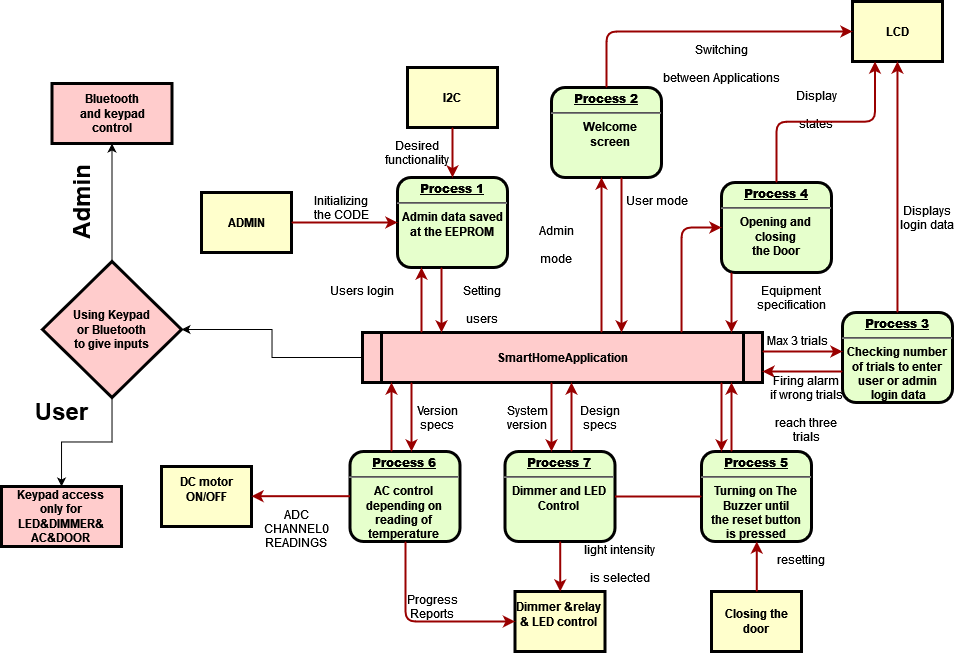

The diagram above was exported from draw.io. Its source (the exported page's mxGraphModel, read from the mxfile embedded in the PNG):
<mxGraphModel dx="1433" dy="286" grid="1" gridSize="10" guides="1" tooltips="1" connect="1" arrows="1" fold="1" page="1" pageScale="1" pageWidth="826" pageHeight="1169" background="#ffffff" math="0" shadow="0">
  <root>
    <mxCell id="0" />
    <mxCell id="1" parent="0" />
    <mxCell id="2" value="&lt;p style=&quot;margin: 0px; margin-top: 4px; text-align: center; text-decoration: underline;&quot;&gt;&lt;strong&gt;Process 1&lt;br&gt;&lt;/strong&gt;&lt;/p&gt;&lt;hr&gt;&lt;div&gt;Admin data saved&lt;/div&gt;&lt;div&gt;at the EEPROM&lt;br&gt;&lt;/div&gt;" style="verticalAlign=middle;align=center;overflow=fill;fontSize=12;fontFamily=Helvetica;html=1;rounded=1;fontStyle=1;strokeWidth=3;fillColor=#E6FFCC" parent="1" vertex="1">
      <mxGeometry x="236" y="236" width="110" height="90" as="geometry" />
    </mxCell>
    <mxCell id="3" value="I2C " style="whiteSpace=wrap;align=center;verticalAlign=middle;fontStyle=1;strokeWidth=3;fillColor=#FFFFCC" parent="1" vertex="1">
      <mxGeometry x="246" y="126" width="90" height="60" as="geometry" />
    </mxCell>
    <mxCell id="4" value="ADMIN" style="whiteSpace=wrap;align=center;verticalAlign=middle;fontStyle=1;strokeWidth=3;fillColor=#FFFFCC" parent="1" vertex="1">
      <mxGeometry x="40" y="251" width="90" height="60" as="geometry" />
    </mxCell>
    <mxCell id="vQnZEfncS28ABQES4JOF-104" value="" style="edgeStyle=orthogonalEdgeStyle;rounded=0;orthogonalLoop=1;jettySize=auto;html=1;" edge="1" parent="1" source="5" target="vQnZEfncS28ABQES4JOF-103">
      <mxGeometry relative="1" as="geometry" />
    </mxCell>
    <mxCell id="5" value="SmartHomeApplication" style="shape=process;whiteSpace=wrap;align=center;verticalAlign=middle;size=0.0475;fontStyle=1;strokeWidth=3;fillColor=#FFCCCC" parent="1" vertex="1">
      <mxGeometry x="200.99999999999991" y="391" width="400" height="50" as="geometry" />
    </mxCell>
    <mxCell id="6" value="&lt;p style=&quot;margin: 0px; margin-top: 4px; text-align: center; text-decoration: underline;&quot;&gt;&lt;strong&gt;Process 2&lt;br&gt;&lt;/strong&gt;&lt;/p&gt;&lt;hr&gt;&lt;p style=&quot;margin: 0px; margin-left: 8px;&quot;&gt;Welcome &lt;br&gt;&lt;/p&gt;&lt;p style=&quot;margin: 0px; margin-left: 8px;&quot;&gt;screen&lt;br&gt;&lt;/p&gt;" style="verticalAlign=middle;align=center;overflow=fill;fontSize=12;fontFamily=Helvetica;html=1;rounded=1;fontStyle=1;strokeWidth=3;fillColor=#E6FFCC" parent="1" vertex="1">
      <mxGeometry x="390" y="146" width="110" height="90" as="geometry" />
    </mxCell>
    <mxCell id="7" value="&lt;p style=&quot;margin: 0px; margin-top: 4px; text-align: center; text-decoration: underline;&quot;&gt;&lt;strong&gt;&lt;strong&gt;Process&lt;/strong&gt; 3&lt;br&gt;&lt;/strong&gt;&lt;/p&gt;&lt;hr&gt;&lt;div&gt;Checking number &lt;br&gt;&lt;/div&gt;&lt;div&gt;of trials to enter &lt;br&gt;&lt;/div&gt;&lt;div&gt;user or admin&lt;/div&gt;&lt;div&gt;&amp;nbsp;login data&lt;br&gt;&lt;/div&gt;" style="verticalAlign=middle;align=center;overflow=fill;fontSize=12;fontFamily=Helvetica;html=1;rounded=1;fontStyle=1;strokeWidth=3;fillColor=#E6FFCC" parent="1" vertex="1">
      <mxGeometry x="681" y="371" width="110" height="90" as="geometry" />
    </mxCell>
    <mxCell id="8" value="&lt;p style=&quot;margin: 0px; margin-top: 4px; text-align: center; text-decoration: underline;&quot;&gt;&lt;strong&gt;&lt;strong&gt;Process&lt;/strong&gt; 4&lt;br&gt;&lt;/strong&gt;&lt;/p&gt;&lt;hr&gt;&lt;div&gt;Opening and &lt;br&gt;&lt;/div&gt;&lt;div&gt;closing&lt;br&gt;&lt;/div&gt;&lt;div&gt;the Door&lt;/div&gt;&lt;div&gt;&lt;br&gt;&lt;/div&gt;" style="verticalAlign=middle;align=center;overflow=fill;fontSize=12;fontFamily=Helvetica;html=1;rounded=1;fontStyle=1;strokeWidth=3;fillColor=#E6FFCC" parent="1" vertex="1">
      <mxGeometry x="560" y="241" width="110" height="90" as="geometry" />
    </mxCell>
    <mxCell id="9" value="&lt;p style=&quot;margin: 0px; margin-top: 4px; text-align: center; text-decoration: underline;&quot;&gt;&lt;strong&gt;&lt;strong&gt;Process&lt;/strong&gt; 5&lt;br&gt;&lt;/strong&gt;&lt;/p&gt;&lt;hr&gt;&lt;div&gt;Turning on The &lt;br&gt;&lt;/div&gt;&lt;div&gt;Buzzer until &lt;br&gt;&lt;/div&gt;&lt;div&gt;the reset button&lt;/div&gt;&lt;div&gt;is pressed&lt;br&gt;&lt;/div&gt;" style="verticalAlign=middle;align=center;overflow=fill;fontSize=12;fontFamily=Helvetica;html=1;rounded=1;fontStyle=1;strokeWidth=3;fillColor=#E6FFCC" parent="1" vertex="1">
      <mxGeometry x="540" y="510" width="110" height="90" as="geometry" />
    </mxCell>
    <mxCell id="10" value="&lt;p style=&quot;margin: 0px; margin-top: 4px; text-align: center; text-decoration: underline;&quot;&gt;&lt;strong&gt;&lt;strong&gt;Process&lt;/strong&gt; 6&lt;br&gt;&lt;/strong&gt;&lt;/p&gt;&lt;hr&gt;&lt;div&gt;AC control &lt;br&gt;&lt;/div&gt;&lt;div&gt;depending on &lt;br&gt;&lt;/div&gt;&lt;div&gt;reading of &lt;br&gt;&lt;/div&gt;&lt;div&gt;temperature &lt;br&gt;&lt;/div&gt;" style="verticalAlign=middle;align=center;overflow=fill;fontSize=12;fontFamily=Helvetica;html=1;rounded=1;fontStyle=1;strokeWidth=3;fillColor=#E6FFCC" parent="1" vertex="1">
      <mxGeometry x="188.49999999999991" y="510" width="110" height="90" as="geometry" />
    </mxCell>
    <mxCell id="12" value="LCD" style="whiteSpace=wrap;align=center;verticalAlign=middle;fontStyle=1;strokeWidth=3;fillColor=#FFFFCC" parent="1" vertex="1">
      <mxGeometry x="691" y="60.00000000000002" width="90" height="60" as="geometry" />
    </mxCell>
    <mxCell id="13" value="Dimmer &amp;relay&#10;&amp; LED control&#10;" style="whiteSpace=wrap;align=center;verticalAlign=middle;fontStyle=1;strokeWidth=3;fillColor=#FFFFCC" parent="1" vertex="1">
      <mxGeometry x="353.50000000000006" y="650" width="90" height="60" as="geometry" />
    </mxCell>
    <mxCell id="14" value="DC motor ON/OFF&#10;" style="whiteSpace=wrap;align=center;verticalAlign=middle;fontStyle=1;strokeWidth=3;fillColor=#FFFFCC" parent="1" vertex="1">
      <mxGeometry x="-2.842170943040401e-14" y="524.9999999999999" width="90" height="60" as="geometry" />
    </mxCell>
    <mxCell id="15" value="Closing the door" style="whiteSpace=wrap;align=center;verticalAlign=middle;fontStyle=1;strokeWidth=3;fillColor=#FFFFCC" parent="1" vertex="1">
      <mxGeometry x="549.9999999999999" y="650" width="90" height="60" as="geometry" />
    </mxCell>
    <mxCell id="36" value="" style="edgeStyle=none;noEdgeStyle=1;strokeColor=#990000;strokeWidth=2" parent="1" source="3" target="2" edge="1">
      <mxGeometry width="100" height="100" relative="1" as="geometry">
        <mxPoint x="20" y="250" as="sourcePoint" />
        <mxPoint x="120" y="150" as="targetPoint" />
      </mxGeometry>
    </mxCell>
    <mxCell id="37" value="" style="edgeStyle=none;noEdgeStyle=1;strokeColor=#990000;strokeWidth=2" parent="1" source="4" target="2" edge="1">
      <mxGeometry width="100" height="100" relative="1" as="geometry">
        <mxPoint x="280" y="190" as="sourcePoint" />
        <mxPoint x="380" y="90" as="targetPoint" />
      </mxGeometry>
    </mxCell>
    <mxCell id="11" value="&lt;p style=&quot;margin: 0px; margin-top: 4px; text-align: center; text-decoration: underline;&quot;&gt;&lt;strong&gt;&lt;strong&gt;Process&lt;/strong&gt; 7&lt;br&gt;&lt;/strong&gt;&lt;/p&gt;&lt;hr&gt;&lt;div&gt;Dimmer and LED&lt;/div&gt;&lt;div&gt;Control&lt;br&gt;&lt;/div&gt;" style="verticalAlign=middle;align=center;overflow=fill;fontSize=12;fontFamily=Helvetica;html=1;rounded=1;fontStyle=1;strokeWidth=3;fillColor=#E6FFCC" parent="1" vertex="1">
      <mxGeometry x="343.49999999999994" y="510" width="110" height="90" as="geometry" />
    </mxCell>
    <mxCell id="51" value="" style="endArrow=none;noEdgeStyle=1;strokeColor=#990000;strokeWidth=2" parent="1" source="9" target="11" edge="1">
      <mxGeometry relative="1" as="geometry">
        <mxPoint x="205.00819672131135" y="481" as="sourcePoint" />
        <mxPoint x="400.32786885245895" y="650" as="targetPoint" />
      </mxGeometry>
    </mxCell>
    <mxCell id="52" value="Initializing&#10;the CODE&#10;" style="text;spacingTop=-5;align=center" parent="1" vertex="1">
      <mxGeometry x="165" y="251" width="30" height="20" as="geometry" />
    </mxCell>
    <mxCell id="53" value="Desired &#10;functionality" style="text;spacingTop=-5;align=center" parent="1" vertex="1">
      <mxGeometry x="241" y="196" width="30" height="20" as="geometry" />
    </mxCell>
    <mxCell id="54" value="Users login" style="text;spacingTop=-5;align=center" parent="1" vertex="1">
      <mxGeometry x="186" y="341" width="30" height="20" as="geometry" />
    </mxCell>
    <mxCell id="55" value="" style="edgeStyle=elbowEdgeStyle;elbow=horizontal;strokeColor=#990000;strokeWidth=2" parent="1" source="5" target="2" edge="1">
      <mxGeometry width="100" height="100" relative="1" as="geometry">
        <mxPoint x="50" y="530" as="sourcePoint" />
        <mxPoint x="150" y="430" as="targetPoint" />
        <Array as="points">
          <mxPoint x="260" y="370" />
        </Array>
      </mxGeometry>
    </mxCell>
    <mxCell id="56" value="" style="edgeStyle=elbowEdgeStyle;elbow=horizontal;strokeColor=#990000;strokeWidth=2" parent="1" source="2" target="5" edge="1">
      <mxGeometry width="100" height="100" relative="1" as="geometry">
        <mxPoint x="50" y="500" as="sourcePoint" />
        <mxPoint x="150" y="400" as="targetPoint" />
        <Array as="points">
          <mxPoint x="280" y="360" />
        </Array>
      </mxGeometry>
    </mxCell>
    <mxCell id="57" value="Setting &#10;&#10;users&#10;" style="text;spacingTop=-5;align=center" parent="1" vertex="1">
      <mxGeometry x="306" y="341" width="30" height="20" as="geometry" />
    </mxCell>
    <mxCell id="58" value="" style="edgeStyle=elbowEdgeStyle;elbow=horizontal;strokeColor=#990000;strokeWidth=2" parent="1" source="5" target="6" edge="1">
      <mxGeometry width="100" height="100" relative="1" as="geometry">
        <mxPoint x="380" y="370" as="sourcePoint" />
        <mxPoint x="480" y="270" as="targetPoint" />
        <Array as="points">
          <mxPoint x="440" y="310" />
        </Array>
      </mxGeometry>
    </mxCell>
    <mxCell id="59" value="" style="edgeStyle=elbowEdgeStyle;elbow=horizontal;strokeColor=#990000;strokeWidth=2" parent="1" source="6" target="5" edge="1">
      <mxGeometry width="100" height="100" relative="1" as="geometry">
        <mxPoint x="350" y="370" as="sourcePoint" />
        <mxPoint x="450" y="270" as="targetPoint" />
        <Array as="points">
          <mxPoint x="460" y="320" />
        </Array>
      </mxGeometry>
    </mxCell>
    <mxCell id="60" value="Admin &#10;&#10;mode&#10;" style="text;spacingTop=-5;align=center" parent="1" vertex="1">
      <mxGeometry x="380.0000000000001" y="280.99999999999983" width="30" height="20" as="geometry" />
    </mxCell>
    <mxCell id="61" value="User mode&#10;" style="text;spacingTop=-5;align=center" parent="1" vertex="1">
      <mxGeometry x="481.0000000000002" y="251.00000000000006" width="30" height="20" as="geometry" />
    </mxCell>
    <mxCell id="62" value="Switching &#10;&#10;between Applications&#10;" style="text;spacingTop=-5;align=center" parent="1" vertex="1">
      <mxGeometry x="545.0000000000001" y="100.00000000000003" width="30" height="20" as="geometry" />
    </mxCell>
    <mxCell id="63" value="Display &#10;&#10;states&#10;" style="text;spacingTop=-5;align=center" parent="1" vertex="1">
      <mxGeometry x="640" y="146.0000000000001" width="30" height="20" as="geometry" />
    </mxCell>
    <mxCell id="64" value="Displays&#10;login data&#10;" style="text;spacingTop=-5;align=center" parent="1" vertex="1">
      <mxGeometry x="751.0000000000001" y="261.0000000000001" width="30" height="20" as="geometry" />
    </mxCell>
    <mxCell id="65" value="" style="edgeStyle=elbowEdgeStyle;elbow=horizontal;strokeColor=#990000;strokeWidth=2" parent="1" source="6" target="12" edge="1">
      <mxGeometry width="100" height="100" relative="1" as="geometry">
        <mxPoint x="260" y="180.0000000000001" as="sourcePoint" />
        <mxPoint x="360" y="80.00000000000011" as="targetPoint" />
        <Array as="points">
          <mxPoint x="445" y="140" />
        </Array>
      </mxGeometry>
    </mxCell>
    <mxCell id="66" value="" style="edgeStyle=elbowEdgeStyle;elbow=vertical;entryX=0.25;entryY=1;strokeColor=#990000;strokeWidth=2" parent="1" source="8" target="12" edge="1">
      <mxGeometry width="100" height="100" relative="1" as="geometry">
        <mxPoint x="530" y="250" as="sourcePoint" />
        <mxPoint x="630" y="150" as="targetPoint" />
      </mxGeometry>
    </mxCell>
    <mxCell id="67" value="" style="edgeStyle=elbowEdgeStyle;elbow=horizontal;strokeColor=#990000;strokeWidth=2" parent="1" source="7" target="12" edge="1">
      <mxGeometry width="100" height="100" relative="1" as="geometry">
        <mxPoint x="660.0000000000002" y="360" as="sourcePoint" />
        <mxPoint x="760.0000000000002" y="260" as="targetPoint" />
      </mxGeometry>
    </mxCell>
    <mxCell id="68" value="" style="edgeStyle=elbowEdgeStyle;elbow=horizontal;strokeColor=#990000;strokeWidth=2" parent="1" source="8" target="5" edge="1">
      <mxGeometry width="100" height="100" relative="1" as="geometry">
        <mxPoint x="570" y="380" as="sourcePoint" />
        <mxPoint x="510" y="250" as="targetPoint" />
        <Array as="points">
          <mxPoint x="570" y="360" />
        </Array>
      </mxGeometry>
    </mxCell>
    <mxCell id="69" value="" style="edgeStyle=segmentEdgeStyle;strokeColor=#990000;strokeWidth=2" parent="1" source="5" target="8" edge="1">
      <mxGeometry width="100" height="100" relative="1" as="geometry">
        <mxPoint x="340" y="360" as="sourcePoint" />
        <mxPoint x="440" y="260" as="targetPoint" />
        <Array as="points">
          <mxPoint x="520" y="286" />
        </Array>
      </mxGeometry>
    </mxCell>
    <mxCell id="71" value="Equipment&#10;specification" style="text;spacingTop=-5;align=center" parent="1" vertex="1">
      <mxGeometry x="615" y="341" width="30" height="20" as="geometry" />
    </mxCell>
    <mxCell id="72" value="" style="edgeStyle=elbowEdgeStyle;elbow=vertical;strokeColor=#990000;strokeWidth=2" parent="1" source="5" target="7" edge="1">
      <mxGeometry width="100" height="100" relative="1" as="geometry">
        <mxPoint x="500" y="500" as="sourcePoint" />
        <mxPoint x="600" y="400" as="targetPoint" />
        <Array as="points">
          <mxPoint x="650" y="410" />
        </Array>
      </mxGeometry>
    </mxCell>
    <mxCell id="73" value="" style="edgeStyle=elbowEdgeStyle;elbow=vertical;strokeColor=#990000;strokeWidth=2" parent="1" source="7" target="5" edge="1">
      <mxGeometry width="100" height="100" relative="1" as="geometry">
        <mxPoint x="460" y="500" as="sourcePoint" />
        <mxPoint x="560" y="400" as="targetPoint" />
        <Array as="points">
          <mxPoint x="650" y="430" />
        </Array>
      </mxGeometry>
    </mxCell>
    <mxCell id="74" value="Max 3 trials" style="text;spacingTop=-5;align=center" parent="1" vertex="1">
      <mxGeometry x="621" y="390.99999999999994" width="30" height="20" as="geometry" />
    </mxCell>
    <mxCell id="75" value="Firing alarm&#10;if wrong trials &#10;&#10;reach three&#10;trials&#10;" style="text;spacingTop=-5;align=center" parent="1" vertex="1">
      <mxGeometry x="630" y="431.0000000000001" width="30" height="20" as="geometry" />
    </mxCell>
    <mxCell id="76" value="" style="edgeStyle=elbowEdgeStyle;elbow=horizontal;strokeColor=#990000;strokeWidth=2" parent="1" source="9" target="5" edge="1">
      <mxGeometry width="100" height="100" relative="1" as="geometry">
        <mxPoint x="420" y="580" as="sourcePoint" />
        <mxPoint x="520" y="480" as="targetPoint" />
        <Array as="points">
          <mxPoint x="570" y="470" />
        </Array>
      </mxGeometry>
    </mxCell>
    <mxCell id="77" value="" style="edgeStyle=elbowEdgeStyle;elbow=horizontal;strokeColor=#990000;strokeWidth=2" parent="1" source="5" target="9" edge="1">
      <mxGeometry width="100" height="100" relative="1" as="geometry">
        <mxPoint x="400" y="590" as="sourcePoint" />
        <mxPoint x="500" y="490" as="targetPoint" />
        <Array as="points">
          <mxPoint x="560" y="480" />
        </Array>
      </mxGeometry>
    </mxCell>
    <mxCell id="78" value="" style="edgeStyle=elbowEdgeStyle;elbow=horizontal;strokeColor=#990000;strokeWidth=2" parent="1" source="15" target="9" edge="1">
      <mxGeometry width="100" height="100" relative="1" as="geometry">
        <mxPoint x="430" y="700" as="sourcePoint" />
        <mxPoint x="530" y="600" as="targetPoint" />
      </mxGeometry>
    </mxCell>
    <mxCell id="79" value="resetting" style="text;spacingTop=-5;align=center" parent="1" vertex="1">
      <mxGeometry x="625" y="610" width="30" height="20" as="geometry" />
    </mxCell>
    <mxCell id="83" value="" style="edgeStyle=elbowEdgeStyle;elbow=horizontal;strokeColor=#990000;strokeWidth=2" parent="1" source="11" target="13" edge="1">
      <mxGeometry width="100" height="100" relative="1" as="geometry">
        <mxPoint x="200" y="660.0000000000002" as="sourcePoint" />
        <mxPoint x="230.0000000000001" y="650" as="targetPoint" />
      </mxGeometry>
    </mxCell>
    <mxCell id="84" value="light intensity &#10;&#10;is selected&#10;" style="text;spacingTop=-5;align=center" parent="1" vertex="1">
      <mxGeometry x="443.50000000000017" y="600.0000000000002" width="30" height="20" as="geometry" />
    </mxCell>
    <mxCell id="85" value="" style="edgeStyle=elbowEdgeStyle;elbow=horizontal;strokeColor=#990000;strokeWidth=2" parent="1" source="10" target="13" edge="1">
      <mxGeometry width="100" height="100" relative="1" as="geometry">
        <mxPoint x="130.0000000000001" y="740" as="sourcePoint" />
        <mxPoint x="230.0000000000001" y="640" as="targetPoint" />
        <Array as="points">
          <mxPoint x="244" y="630" />
        </Array>
      </mxGeometry>
    </mxCell>
    <mxCell id="86" value="Progress&#10;Reports" style="text;spacingTop=-5;align=center" parent="1" vertex="1">
      <mxGeometry x="255.99999999999994" y="650.0000000000001" width="30" height="20" as="geometry" />
    </mxCell>
    <mxCell id="87" value="" style="edgeStyle=elbowEdgeStyle;elbow=vertical;strokeColor=#990000;strokeWidth=2" parent="1" source="10" target="14" edge="1">
      <mxGeometry width="100" height="100" relative="1" as="geometry">
        <mxPoint x="70" y="740" as="sourcePoint" />
        <mxPoint x="170" y="640" as="targetPoint" />
      </mxGeometry>
    </mxCell>
    <mxCell id="88" value="" style="edgeStyle=elbowEdgeStyle;elbow=horizontal;strokeColor=#990000;strokeWidth=2" parent="1" source="5" target="11" edge="1">
      <mxGeometry width="100" height="100" relative="1" as="geometry">
        <mxPoint x="50" y="500" as="sourcePoint" />
        <mxPoint x="150" y="400" as="targetPoint" />
        <Array as="points">
          <mxPoint x="390" y="470" />
        </Array>
      </mxGeometry>
    </mxCell>
    <mxCell id="89" value="" style="edgeStyle=elbowEdgeStyle;elbow=horizontal;strokeColor=#990000;strokeWidth=2" parent="1" source="11" target="5" edge="1">
      <mxGeometry width="100" height="100" relative="1" as="geometry">
        <mxPoint x="59.999999999999886" y="510" as="sourcePoint" />
        <mxPoint x="159.9999999999999" y="410" as="targetPoint" />
        <Array as="points">
          <mxPoint x="410" y="470" />
        </Array>
      </mxGeometry>
    </mxCell>
    <mxCell id="90" value="Version&#10;specs" style="text;spacingTop=-5;align=center" parent="1" vertex="1">
      <mxGeometry x="261" y="461" width="30" height="20" as="geometry" />
    </mxCell>
    <mxCell id="92" value="" style="edgeStyle=elbowEdgeStyle;elbow=horizontal;strokeColor=#990000;strokeWidth=2" parent="1" source="5" target="10" edge="1">
      <mxGeometry width="100" height="100" relative="1" as="geometry">
        <mxPoint x="30.000000000000114" y="500" as="sourcePoint" />
        <mxPoint x="130.0000000000001" y="400" as="targetPoint" />
        <Array as="points">
          <mxPoint x="250" y="470" />
        </Array>
      </mxGeometry>
    </mxCell>
    <mxCell id="93" value="" style="edgeStyle=elbowEdgeStyle;elbow=horizontal;strokeColor=#990000;strokeWidth=2" parent="1" source="10" target="5" edge="1">
      <mxGeometry width="100" height="100" relative="1" as="geometry">
        <mxPoint x="40" y="510" as="sourcePoint" />
        <mxPoint x="140" y="410" as="targetPoint" />
        <Array as="points">
          <mxPoint x="230" y="470" />
        </Array>
      </mxGeometry>
    </mxCell>
    <mxCell id="94" value="ADC&#10;CHANNEL0&#10;READINGS&#10;" style="text;spacingTop=-5;align=center" parent="1" vertex="1">
      <mxGeometry x="119.99999999999994" y="565.0000000000001" width="30" height="20" as="geometry" />
    </mxCell>
    <mxCell id="95" value="Design&#10;specs" style="text;spacingTop=-5;align=center" parent="1" vertex="1">
      <mxGeometry x="423.49999999999994" y="461.0000000000002" width="30" height="20" as="geometry" />
    </mxCell>
    <mxCell id="96" value="System&#10;version" style="text;spacingTop=-5;align=center" parent="1" vertex="1">
      <mxGeometry x="350.9999999999998" y="461" width="30" height="20" as="geometry" />
    </mxCell>
    <mxCell id="vQnZEfncS28ABQES4JOF-107" value="" style="edgeStyle=orthogonalEdgeStyle;rounded=0;orthogonalLoop=1;jettySize=auto;html=1;" edge="1" parent="1" source="vQnZEfncS28ABQES4JOF-103" target="vQnZEfncS28ABQES4JOF-106">
      <mxGeometry relative="1" as="geometry" />
    </mxCell>
    <mxCell id="vQnZEfncS28ABQES4JOF-110" value="" style="edgeStyle=orthogonalEdgeStyle;rounded=0;orthogonalLoop=1;jettySize=auto;html=1;fontSize=24;" edge="1" parent="1" source="vQnZEfncS28ABQES4JOF-103" target="vQnZEfncS28ABQES4JOF-109">
      <mxGeometry relative="1" as="geometry" />
    </mxCell>
    <mxCell id="vQnZEfncS28ABQES4JOF-103" value="&lt;div&gt;Using Keypad&lt;/div&gt;&lt;div&gt;or Bluetooth&lt;/div&gt;&lt;div&gt;to give inputs&lt;br&gt;&lt;/div&gt;" style="rhombus;whiteSpace=wrap;html=1;fillColor=#FFCCCC;fontStyle=1;strokeWidth=3;" vertex="1" parent="1">
      <mxGeometry x="-119" y="320" width="139" height="136" as="geometry" />
    </mxCell>
    <mxCell id="vQnZEfncS28ABQES4JOF-106" value="&lt;div&gt;Bluetooth &lt;br&gt;&lt;/div&gt;&lt;div&gt;and keypad&lt;/div&gt;&lt;div&gt;control&lt;br&gt;&lt;/div&gt;" style="whiteSpace=wrap;html=1;fillColor=#FFCCCC;fontStyle=1;strokeWidth=3;" vertex="1" parent="1">
      <mxGeometry x="-109.5" y="142" width="120" height="60" as="geometry" />
    </mxCell>
    <mxCell id="vQnZEfncS28ABQES4JOF-108" value="&lt;font style=&quot;font-size: 24px;&quot;&gt;&lt;b&gt;Admin&lt;/b&gt;&lt;/font&gt;" style="text;html=1;align=center;verticalAlign=middle;resizable=0;points=[];autosize=1;strokeColor=none;fillColor=none;rotation=270;" vertex="1" parent="1">
      <mxGeometry x="-130" y="241" width="100" height="40" as="geometry" />
    </mxCell>
    <mxCell id="vQnZEfncS28ABQES4JOF-109" value="&lt;div&gt;Keypad access &lt;br&gt;&lt;/div&gt;&lt;div&gt;only for&lt;/div&gt;&lt;div&gt;LED&amp;amp;DIMMER&amp;amp;&lt;/div&gt;&lt;div&gt;AC&amp;amp;DOOR&lt;br&gt;&lt;/div&gt;" style="whiteSpace=wrap;html=1;fillColor=#FFCCCC;fontStyle=1;strokeWidth=3;" vertex="1" parent="1">
      <mxGeometry x="-160" y="545" width="120" height="60" as="geometry" />
    </mxCell>
    <mxCell id="vQnZEfncS28ABQES4JOF-111" value="&lt;b&gt;User&lt;/b&gt;" style="text;html=1;align=center;verticalAlign=middle;resizable=0;points=[];autosize=1;strokeColor=none;fillColor=none;fontSize=24;" vertex="1" parent="1">
      <mxGeometry x="-140" y="450" width="80" height="40" as="geometry" />
    </mxCell>
  </root>
</mxGraphModel>